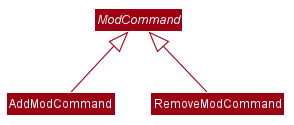

The diagram above was rendered by PlantUML. Its source (embedded in the PNG):
@startuml








skinparam BackgroundColor #FFFFFFF

skinparam Shadowing false

skinparam Class {
    FontColor #FFFFFF
    BorderThickness 1
    BorderColor #FFFFFF
    StereotypeFontColor #FFFFFF
    FontName Arial
}

skinparam Actor {
    BorderColor #000000
    Color #000000
    FontName Arial
}

skinparam Sequence {
    MessageAlign center
    BoxFontSize 15
    BoxPadding 0
    BoxFontColor #FFFFFF
    FontName Arial
}

skinparam Participant {
    FontColor #FFFFFFF
    Padding 20
}

skinparam MinClassWidth 50
skinparam ParticipantPadding 10
skinparam Shadowing false
skinparam DefaultTextAlignment center
skinparam packageStyle Rectangle

hide footbox
hide members
hide circle
skinparam arrowThickness 1.1
skinparam arrowColor #9D0012
skinparam classBackgroundColor #9D0012

abstract class ModCommand
class AddModCommand
class RemoveModCommand

ModCommand <|-- AddModCommand
ModCommand <|-- RemoveModCommand

@enduml